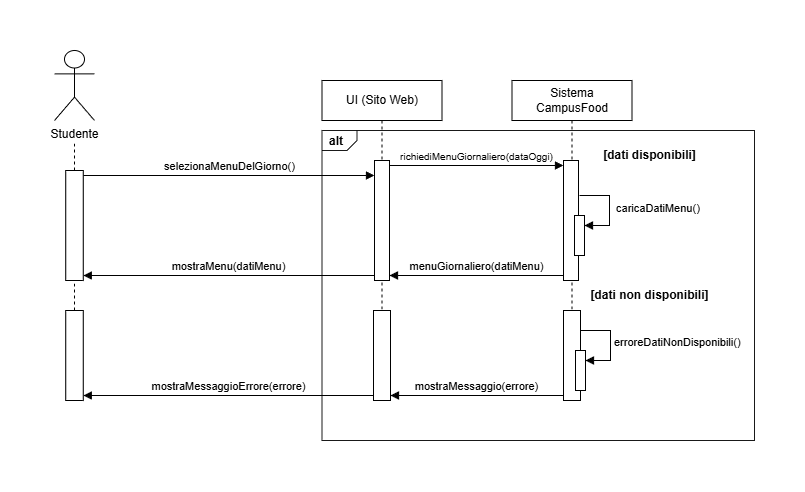

The diagram above was exported from draw.io. Its source (the exported page's mxGraphModel, read from the mxfile embedded in the PNG):
<mxGraphModel dx="1188" dy="626" grid="1" gridSize="10" guides="1" tooltips="1" connect="1" arrows="1" fold="1" page="1" pageScale="1" pageWidth="850" pageHeight="1100" math="0" shadow="0">
  <root>
    <mxCell id="0" />
    <mxCell id="1" parent="0" />
    <mxCell id="EBu2l9HQFpru7j2i0klE-63" parent="1" style="strokeColor=inherit;fillColor=inherit;gradientColor=inherit;html=1;shape=mxgraph.sysml.package;labelX=35;fontStyle=1;align=left;verticalAlign=top;spacingLeft=5;spacingTop=-3;perimeterSpacing=0;opacity=90;" value="alt" vertex="1">
      <mxGeometry height="310" width="432.5" x="307.5" y="170" as="geometry" />
    </mxCell>
    <mxCell id="EBu2l9HQFpru7j2i0klE-20" parent="1" style="shape=umlLifeline;perimeter=lifelinePerimeter;whiteSpace=wrap;html=1;container=1;dropTarget=0;collapsible=0;recursiveResize=0;outlineConnect=0;portConstraint=eastwest;newEdgeStyle={&quot;curved&quot;:0,&quot;rounded&quot;:0};" value="UI (Sito Web)" vertex="1">
      <mxGeometry height="230" width="120" x="307.5" y="120" as="geometry" />
    </mxCell>
    <mxCell id="EBu2l9HQFpru7j2i0klE-21" parent="1" style="shape=umlLifeline;perimeter=lifelinePerimeter;whiteSpace=wrap;html=1;container=1;dropTarget=0;collapsible=0;recursiveResize=0;outlineConnect=0;portConstraint=eastwest;newEdgeStyle={&quot;curved&quot;:0,&quot;rounded&quot;:0};" value="Sistema CampusFood" vertex="1">
      <mxGeometry height="230" width="120" x="497.5" y="120" as="geometry" />
    </mxCell>
    <mxCell id="EBu2l9HQFpru7j2i0klE-26" parent="EBu2l9HQFpru7j2i0klE-21" style="html=1;points=[[0,0,0,0,5],[0,1,0,0,-5],[1,0,0,0,5],[1,1,0,0,-5]];perimeter=orthogonalPerimeter;outlineConnect=0;targetShapes=umlLifeline;portConstraint=eastwest;newEdgeStyle={&quot;curved&quot;:0,&quot;rounded&quot;:0};" value="" vertex="1">
      <mxGeometry height="120" width="15" x="51.5" y="80" as="geometry" />
    </mxCell>
    <mxCell id="EBu2l9HQFpru7j2i0klE-22" edge="1" parent="1" source="EBu2l9HQFpru7j2i0klE-24" style="html=1;verticalAlign=bottom;endArrow=block;curved=0;rounded=0;exitX=1;exitY=0;exitDx=0;exitDy=5;exitPerimeter=0;" target="EBu2l9HQFpru7j2i0klE-25" value="selezionaMenuDelGiorno()">
      <mxGeometry relative="1" width="80" as="geometry">
        <mxPoint x="60" y="240" as="sourcePoint" />
        <mxPoint x="260" y="215" as="targetPoint" />
      </mxGeometry>
    </mxCell>
    <mxCell id="EBu2l9HQFpru7j2i0klE-23" edge="1" parent="1" source="EBu2l9HQFpru7j2i0klE-25" style="html=1;verticalAlign=bottom;endArrow=block;curved=0;rounded=0;exitX=1;exitY=0;exitDx=0;exitDy=5;exitPerimeter=0;" target="EBu2l9HQFpru7j2i0klE-26" value="&lt;font style=&quot;font-size: 10px;&quot;&gt;richiediMenuGiornaliero(dataOggi)&lt;/font&gt;">
      <mxGeometry relative="1" width="80" as="geometry">
        <mxPoint x="290" y="240" as="sourcePoint" />
        <mxPoint x="370" y="220" as="targetPoint" />
      </mxGeometry>
    </mxCell>
    <mxCell id="EBu2l9HQFpru7j2i0klE-24" parent="1" style="html=1;points=[[0,0,0,0,5],[0,1,0,0,-5],[1,0,0,0,5],[1,1,0,0,-5]];perimeter=orthogonalPerimeter;outlineConnect=0;targetShapes=umlLifeline;portConstraint=eastwest;newEdgeStyle={&quot;curved&quot;:0,&quot;rounded&quot;:0};" value="" vertex="1">
      <mxGeometry height="110" width="17.5" x="51.25" y="210" as="geometry" />
    </mxCell>
    <mxCell id="EBu2l9HQFpru7j2i0klE-29" edge="1" parent="1" source="EBu2l9HQFpru7j2i0klE-26" style="html=1;verticalAlign=bottom;endArrow=block;curved=0;rounded=0;exitX=0;exitY=1;exitDx=0;exitDy=-5;exitPerimeter=0;" target="EBu2l9HQFpru7j2i0klE-25" value="&lt;div&gt;menuGiornaliero(datiMenu)&lt;/div&gt;">
      <mxGeometry relative="1" width="80" as="geometry">
        <mxPoint x="410" y="300" as="sourcePoint" />
        <mxPoint x="370" y="280" as="targetPoint" />
      </mxGeometry>
    </mxCell>
    <mxCell id="EBu2l9HQFpru7j2i0klE-30" edge="1" parent="1" source="EBu2l9HQFpru7j2i0klE-25" style="html=1;verticalAlign=bottom;endArrow=block;curved=0;rounded=0;exitX=0;exitY=1;exitDx=0;exitDy=-5;exitPerimeter=0;entryX=1;entryY=1;entryDx=0;entryDy=-5;entryPerimeter=0;" target="EBu2l9HQFpru7j2i0klE-24" value="&lt;span style=&quot;color: rgba(0, 0, 0, 0); font-family: monospace; font-size: 0px; text-align: start; background-color: rgb(236, 236, 236);&quot;&gt;%3CmxGraphModel%3E%3Croot%3E%3CmxCell%20id%3D%220%22%2F%3E%3CmxCell%20id%3D%221%22%20parent%3D%220%22%2F%3E%3CmxCell%20id%3D%222%22%20edge%3D%221%22%20parent%3D%221%22%20style%3D%22html%3D1%3BverticalAlign%3Dbottom%3BendArrow%3Dblock%3Bcurved%3D0%3Brounded%3D0%3BexitX%3D0%3BexitY%3D1%3BexitDx%3D0%3BexitDy%3D-5%3BexitPerimeter%3D0%3B%22%20value%3D%22%26lt%3Bdiv%26gt%3BmenuGiornaliero(datiMenu)%26lt%3B%2Fdiv%26gt%3B%22%3E%3CmxGeometry%20relative%3D%221%22%20width%3D%2280%22%20as%3D%22geometry%22%3E%3CmxPoint%20x%3D%22415%22%20y%3D%22315%22%20as%3D%22sourcePoint%22%2F%3E%3CmxPoint%20x%3D%22225%22%20y%3D%22315%22%20as%3D%22targetPoint%22%2F%3E%3C%2FmxGeometry%3E%3C%2FmxCell%3E%3C%2Froot%3E%3C%2FmxGraphModel%3E&lt;/span&gt;&lt;span style=&quot;background-color: light-dark(#ffffff, var(--ge-dark-color, #121212)); font-size: 0px;&quot;&gt;&lt;font color=&quot;rgba(0, 0, 0, 0)&quot; face=&quot;monospace&quot;&gt;mostraMenu(datiMenu)&lt;/font&gt;&lt;/span&gt;&lt;div style=&quot;text-align: start;&quot;&gt;&lt;span style=&quot;background-color: light-dark(#ffffff, var(--ge-dark-color, #121212)); color: light-dark(rgb(0, 0, 0), rgb(255, 255, 255));&quot;&gt;&lt;div&gt;mostraMenu(datiMenu)&lt;/div&gt;&lt;/span&gt;&lt;/div&gt;">
      <mxGeometry relative="1" width="80" as="geometry">
        <mxPoint x="225" y="310" as="sourcePoint" />
        <mxPoint x="35" y="310" as="targetPoint" />
      </mxGeometry>
    </mxCell>
    <mxCell id="EBu2l9HQFpru7j2i0klE-25" parent="1" style="html=1;points=[[0,0,0,0,5],[0,1,0,0,-5],[1,0,0,0,5],[1,1,0,0,-5]];perimeter=orthogonalPerimeter;outlineConnect=0;targetShapes=umlLifeline;portConstraint=eastwest;newEdgeStyle={&quot;curved&quot;:0,&quot;rounded&quot;:0};" value="" vertex="1">
      <mxGeometry height="120" width="15" x="360" y="200" as="geometry" />
    </mxCell>
    <mxCell id="EBu2l9HQFpru7j2i0klE-78" parent="1" style="text;align=center;fontStyle=1;verticalAlign=middle;spacingLeft=3;spacingRight=3;strokeColor=none;rotatable=0;points=[[0,0.5],[1,0.5]];portConstraint=eastwest;html=1;" value="[dati disponibili]" vertex="1">
      <mxGeometry height="10" width="90" x="590" y="190" as="geometry" />
    </mxCell>
    <mxCell id="EBu2l9HQFpru7j2i0klE-79" parent="1" style="html=1;points=[[0,0,0,0,5],[0,1,0,0,-5],[1,0,0,0,5],[1,1,0,0,-5]];perimeter=orthogonalPerimeter;outlineConnect=0;targetShapes=umlLifeline;portConstraint=eastwest;newEdgeStyle={&quot;curved&quot;:0,&quot;rounded&quot;:0};" value="" vertex="1">
      <mxGeometry height="40" width="10" x="560" y="255" as="geometry" />
    </mxCell>
    <mxCell id="EBu2l9HQFpru7j2i0klE-80" edge="1" parent="1" style="html=1;align=left;spacingLeft=2;endArrow=block;rounded=0;edgeStyle=orthogonalEdgeStyle;curved=0;rounded=0;" target="EBu2l9HQFpru7j2i0klE-79" value="&amp;nbsp;caricaDatiMenu()">
      <mxGeometry relative="1" as="geometry">
        <Array as="points">
          <mxPoint x="595" y="265" />
        </Array>
        <mxPoint x="565" y="235" as="sourcePoint" />
      </mxGeometry>
    </mxCell>
    <mxCell id="EBu2l9HQFpru7j2i0klE-83" parent="1" style="html=1;points=[[0,0,0,0,5],[0,1,0,0,-5],[1,0,0,0,5],[1,1,0,0,-5]];perimeter=orthogonalPerimeter;outlineConnect=0;targetShapes=umlLifeline;portConstraint=eastwest;newEdgeStyle={&quot;curved&quot;:0,&quot;rounded&quot;:0};" value="" vertex="1">
      <mxGeometry height="90" width="17" x="359" y="350" as="geometry" />
    </mxCell>
    <mxCell id="EBu2l9HQFpru7j2i0klE-84" parent="1" style="html=1;points=[[0,0,0,0,5],[0,1,0,0,-5],[1,0,0,0,5],[1,1,0,0,-5]];perimeter=orthogonalPerimeter;outlineConnect=0;targetShapes=umlLifeline;portConstraint=eastwest;newEdgeStyle={&quot;curved&quot;:0,&quot;rounded&quot;:0};" value="" vertex="1">
      <mxGeometry height="90" width="17" x="549" y="350" as="geometry" />
    </mxCell>
    <mxCell id="EBu2l9HQFpru7j2i0klE-85" parent="1" style="text;align=center;fontStyle=1;verticalAlign=middle;spacingLeft=3;spacingRight=3;strokeColor=none;rotatable=0;points=[[0,0.5],[1,0.5]];portConstraint=eastwest;html=1;" value="[dati non disponibili]" vertex="1">
      <mxGeometry height="10" width="60" x="605" y="330" as="geometry" />
    </mxCell>
    <mxCell id="EBu2l9HQFpru7j2i0klE-86" parent="1" style="html=1;points=[[0,0,0,0,5],[0,1,0,0,-5],[1,0,0,0,5],[1,1,0,0,-5]];perimeter=orthogonalPerimeter;outlineConnect=0;targetShapes=umlLifeline;portConstraint=eastwest;newEdgeStyle={&quot;curved&quot;:0,&quot;rounded&quot;:0};" value="" vertex="1">
      <mxGeometry height="40" width="10" x="561" y="390" as="geometry" />
    </mxCell>
    <mxCell id="EBu2l9HQFpru7j2i0klE-87" edge="1" parent="1" style="html=1;align=left;spacingLeft=2;endArrow=block;rounded=0;edgeStyle=orthogonalEdgeStyle;curved=0;rounded=0;" target="EBu2l9HQFpru7j2i0klE-86" value="erroreDatiNonDisponibili()">
      <mxGeometry relative="1" as="geometry">
        <Array as="points">
          <mxPoint x="596" y="400" />
        </Array>
        <mxPoint x="566" y="370" as="sourcePoint" />
      </mxGeometry>
    </mxCell>
    <mxCell id="EBu2l9HQFpru7j2i0klE-88" edge="1" parent="1" source="EBu2l9HQFpru7j2i0klE-84" style="html=1;verticalAlign=bottom;endArrow=block;curved=0;rounded=0;exitX=0;exitY=1;exitDx=0;exitDy=-5;exitPerimeter=0;" target="EBu2l9HQFpru7j2i0klE-83" value="mostraMessaggio(errore)">
      <mxGeometry relative="1" width="80" as="geometry">
        <mxPoint x="470" y="430" as="sourcePoint" />
        <mxPoint x="550" y="430" as="targetPoint" />
      </mxGeometry>
    </mxCell>
    <mxCell id="EBu2l9HQFpru7j2i0klE-90" parent="1" style="shape=umlActor;verticalLabelPosition=bottom;verticalAlign=top;html=1;" value="Studente&lt;div&gt;&lt;br&gt;&lt;/div&gt;" vertex="1">
      <mxGeometry height="70" width="40" x="40" y="90" as="geometry" />
    </mxCell>
    <mxCell id="EBu2l9HQFpru7j2i0klE-95" edge="1" parent="1" style="endArrow=none;dashed=1;html=1;rounded=0;" value="">
      <mxGeometry height="50" relative="1" width="50" as="geometry">
        <mxPoint x="60" y="210" as="sourcePoint" />
        <mxPoint x="60" y="180" as="targetPoint" />
      </mxGeometry>
    </mxCell>
    <mxCell id="EBu2l9HQFpru7j2i0klE-96" edge="1" parent="1" style="endArrow=none;dashed=1;html=1;rounded=0;" value="">
      <mxGeometry height="50" relative="1" width="50" as="geometry">
        <mxPoint x="60" y="350" as="sourcePoint" />
        <mxPoint x="60" y="320" as="targetPoint" />
      </mxGeometry>
    </mxCell>
    <mxCell id="EBu2l9HQFpru7j2i0klE-97" parent="1" style="html=1;points=[[0,0,0,0,5],[0,1,0,0,-5],[1,0,0,0,5],[1,1,0,0,-5]];perimeter=orthogonalPerimeter;outlineConnect=0;targetShapes=umlLifeline;portConstraint=eastwest;newEdgeStyle={&quot;curved&quot;:0,&quot;rounded&quot;:0};" value="" vertex="1">
      <mxGeometry height="90" width="17.5" x="51.25" y="350" as="geometry" />
    </mxCell>
    <mxCell id="EBu2l9HQFpru7j2i0klE-98" edge="1" parent="1" source="EBu2l9HQFpru7j2i0klE-83" style="html=1;verticalAlign=bottom;endArrow=block;curved=0;rounded=0;exitX=0;exitY=1;exitDx=0;exitDy=-5;exitPerimeter=0;" target="EBu2l9HQFpru7j2i0klE-97" value="mostraMessaggioErrore(errore)">
      <mxGeometry relative="1" width="80" as="geometry">
        <mxPoint x="190" y="430" as="sourcePoint" />
        <mxPoint x="270" y="430" as="targetPoint" />
      </mxGeometry>
    </mxCell>
  </root>
</mxGraphModel>